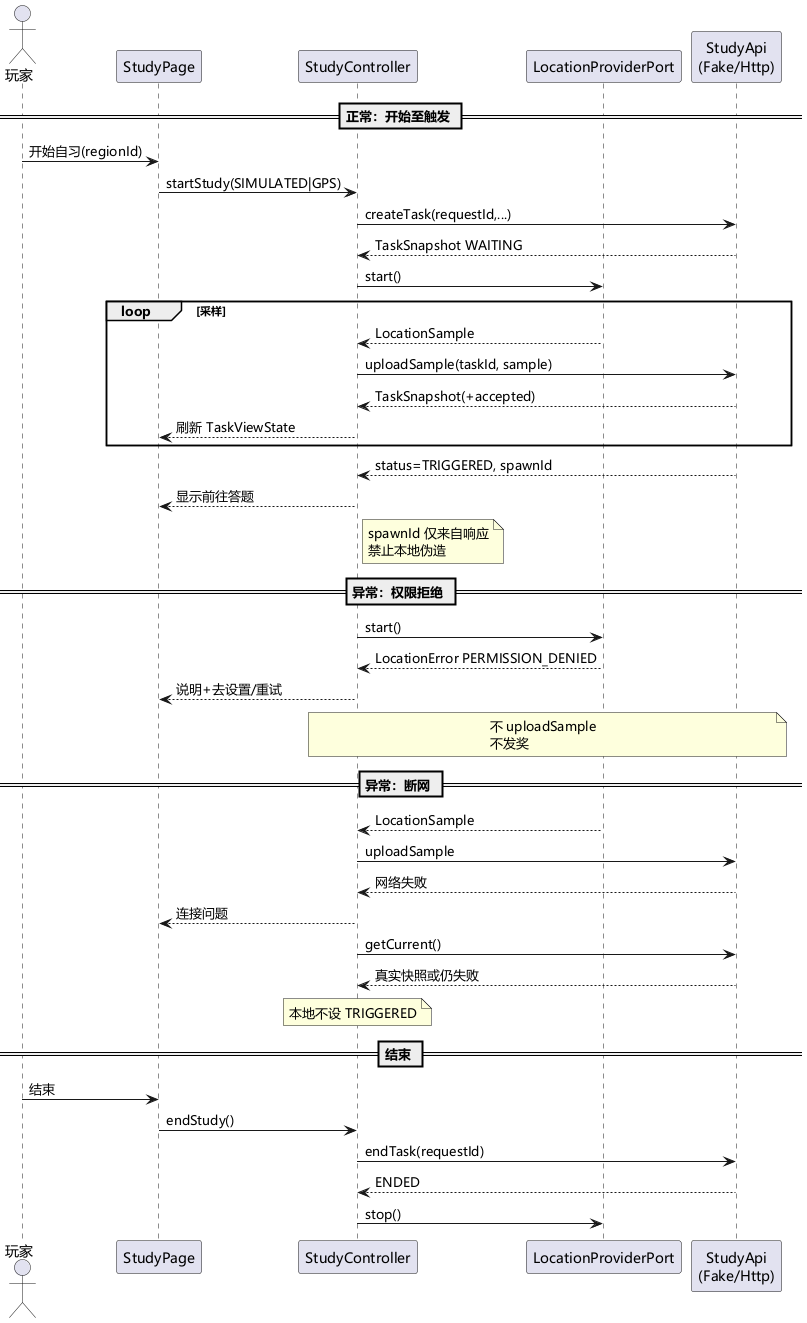

The diagram above was rendered by PlantUML. Its source (embedded in the PNG):
@startuml 自习设计顺序图
' 赵冠钧 · 第二阶段设计 · 顺序图
!pragma layout smetana
skinparam defaultFontName "Microsoft YaHei"
skinparam backgroundColor white
skinparam shadowing false

actor 玩家 as P
participant "StudyPage" as Page
participant "StudyController" as Ctrl
participant "LocationProviderPort" as LP
participant "StudyApi\n(Fake/Http)" as API

== 正常：开始至触发 ==
P -> Page : 开始自习(regionId)
Page -> Ctrl : startStudy(SIMULATED|GPS)
Ctrl -> API : createTask(requestId,...)
API --> Ctrl : TaskSnapshot WAITING
Ctrl -> LP : start()
loop 采样
  LP --> Ctrl : LocationSample
  Ctrl -> API : uploadSample(taskId, sample)
  API --> Ctrl : TaskSnapshot(+accepted)
  Ctrl --> Page : 刷新 TaskViewState
end
API --> Ctrl : status=TRIGGERED, spawnId
Ctrl --> Page : 显示前往答题
note right of Ctrl
  spawnId 仅来自响应
  禁止本地伪造
end note

== 异常：权限拒绝 ==
Ctrl -> LP : start()
LP --> Ctrl : LocationError PERMISSION_DENIED
Ctrl --> Page : 说明+去设置/重试
note over Ctrl, API
  不 uploadSample
  不发奖
end note

== 异常：断网 ==
LP --> Ctrl : LocationSample
Ctrl -> API : uploadSample
API --> Ctrl : 网络失败
Ctrl --> Page : 连接问题
Ctrl -> API : getCurrent()
API --> Ctrl : 真实快照或仍失败
note over Ctrl
  本地不设 TRIGGERED
end note

== 结束 ==
P -> Page : 结束
Page -> Ctrl : endStudy()
Ctrl -> API : endTask(requestId)
API --> Ctrl : ENDED
Ctrl -> LP : stop()
@enduml